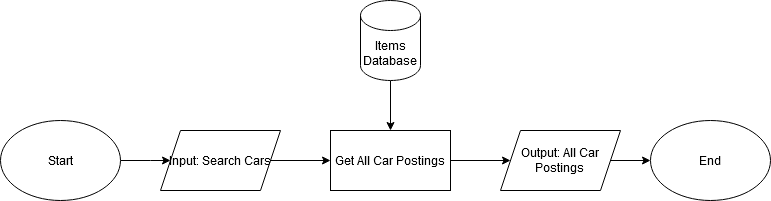

The diagram above was exported from draw.io. Its source (the exported page's mxGraphModel, read from the mxfile embedded in the PNG):
<mxGraphModel dx="1050" dy="538" grid="1" gridSize="10" guides="1" tooltips="1" connect="1" arrows="1" fold="1" page="1" pageScale="1" pageWidth="850" pageHeight="1100" background="#ffffff" math="0" shadow="0">
  <root>
    <mxCell id="0" />
    <mxCell id="1" parent="0" />
    <mxCell id="fe7szjoAKlc13dKdMjFo-46" style="edgeStyle=orthogonalEdgeStyle;rounded=0;orthogonalLoop=1;jettySize=auto;html=1;entryX=0;entryY=0.5;entryDx=0;entryDy=0;" edge="1" parent="1" source="fe7szjoAKlc13dKdMjFo-1" target="fe7szjoAKlc13dKdMjFo-15">
      <mxGeometry relative="1" as="geometry" />
    </mxCell>
    <mxCell id="fe7szjoAKlc13dKdMjFo-1" value="Input: Search Cars" style="shape=parallelogram;perimeter=parallelogramPerimeter;whiteSpace=wrap;html=1;fixedSize=1;" vertex="1" parent="1">
      <mxGeometry x="200" y="240" width="120" height="60" as="geometry" />
    </mxCell>
    <mxCell id="fe7szjoAKlc13dKdMjFo-11" style="edgeStyle=orthogonalEdgeStyle;rounded=0;orthogonalLoop=1;jettySize=auto;html=1;entryX=0;entryY=0.5;entryDx=0;entryDy=0;exitX=1;exitY=0.5;exitDx=0;exitDy=0;" edge="1" parent="1" source="fe7szjoAKlc13dKdMjFo-15" target="fe7szjoAKlc13dKdMjFo-10">
      <mxGeometry relative="1" as="geometry">
        <mxPoint x="680" y="320" as="sourcePoint" />
      </mxGeometry>
    </mxCell>
    <mxCell id="fe7szjoAKlc13dKdMjFo-6" style="edgeStyle=orthogonalEdgeStyle;rounded=0;orthogonalLoop=1;jettySize=auto;html=1;entryX=0.5;entryY=0;entryDx=0;entryDy=0;" edge="1" parent="1" source="fe7szjoAKlc13dKdMjFo-5" target="fe7szjoAKlc13dKdMjFo-15">
      <mxGeometry relative="1" as="geometry">
        <mxPoint x="620" y="290" as="targetPoint" />
      </mxGeometry>
    </mxCell>
    <mxCell id="fe7szjoAKlc13dKdMjFo-5" value="Items Database" style="shape=cylinder3;whiteSpace=wrap;html=1;boundedLbl=1;backgroundOutline=1;size=15;" vertex="1" parent="1">
      <mxGeometry x="400" y="110" width="60" height="80" as="geometry" />
    </mxCell>
    <mxCell id="fe7szjoAKlc13dKdMjFo-9" style="edgeStyle=orthogonalEdgeStyle;rounded=0;orthogonalLoop=1;jettySize=auto;html=1;entryX=0;entryY=0.5;entryDx=0;entryDy=0;" edge="1" parent="1" source="fe7szjoAKlc13dKdMjFo-8" target="fe7szjoAKlc13dKdMjFo-1">
      <mxGeometry relative="1" as="geometry">
        <Array as="points">
          <mxPoint x="190" y="270" />
          <mxPoint x="190" y="270" />
        </Array>
      </mxGeometry>
    </mxCell>
    <mxCell id="fe7szjoAKlc13dKdMjFo-8" value="Start" style="ellipse;whiteSpace=wrap;html=1;" vertex="1" parent="1">
      <mxGeometry x="40" y="230" width="120" height="80" as="geometry" />
    </mxCell>
    <mxCell id="fe7szjoAKlc13dKdMjFo-45" style="edgeStyle=orthogonalEdgeStyle;rounded=0;orthogonalLoop=1;jettySize=auto;html=1;" edge="1" parent="1" source="fe7szjoAKlc13dKdMjFo-10" target="fe7szjoAKlc13dKdMjFo-22">
      <mxGeometry relative="1" as="geometry" />
    </mxCell>
    <mxCell id="fe7szjoAKlc13dKdMjFo-10" value="&lt;div&gt;Output: All Car Postings&lt;br&gt;&lt;/div&gt;" style="shape=parallelogram;perimeter=parallelogramPerimeter;whiteSpace=wrap;html=1;fixedSize=1;" vertex="1" parent="1">
      <mxGeometry x="540" y="240" width="120" height="60" as="geometry" />
    </mxCell>
    <mxCell id="fe7szjoAKlc13dKdMjFo-15" value="&lt;div&gt;Get All Car Postings&lt;br&gt;&lt;/div&gt;" style="rounded=0;whiteSpace=wrap;html=1;" vertex="1" parent="1">
      <mxGeometry x="370" y="240" width="120" height="60" as="geometry" />
    </mxCell>
    <mxCell id="fe7szjoAKlc13dKdMjFo-22" value="End" style="ellipse;whiteSpace=wrap;html=1;" vertex="1" parent="1">
      <mxGeometry x="690" y="230" width="120" height="80" as="geometry" />
    </mxCell>
  </root>
</mxGraphModel>